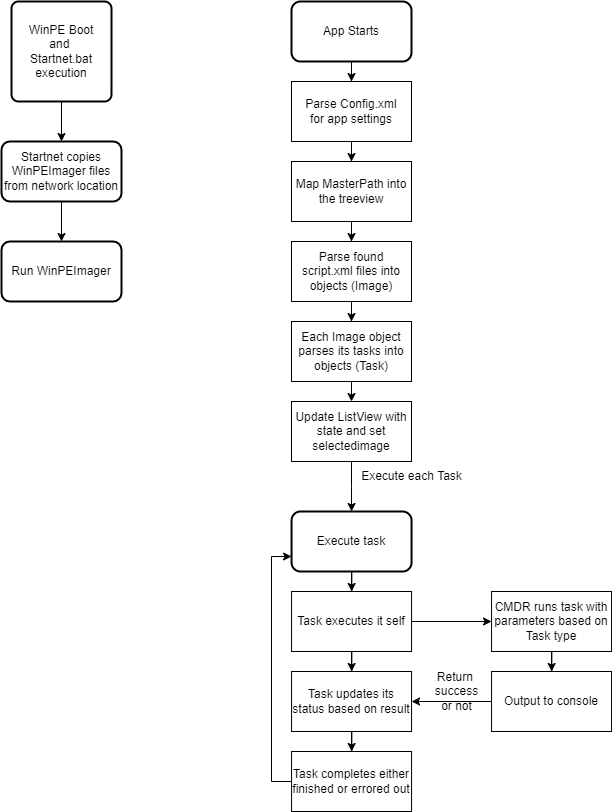

The diagram above was exported from draw.io. Its source (the exported page's mxGraphModel, read from the mxfile embedded in the PNG):
<mxGraphModel dx="2031" dy="1007" grid="1" gridSize="10" guides="1" tooltips="1" connect="1" arrows="1" fold="1" page="1" pageScale="1" pageWidth="850" pageHeight="1100" math="0" shadow="0">
  <root>
    <mxCell id="0" />
    <mxCell id="1" parent="0" />
    <mxCell id="Hs516cWFZGIRWheRYQP3-4" value="" style="edgeStyle=orthogonalEdgeStyle;rounded=0;orthogonalLoop=1;jettySize=auto;html=1;" edge="1" parent="1" source="Hs516cWFZGIRWheRYQP3-1" target="Hs516cWFZGIRWheRYQP3-3">
      <mxGeometry relative="1" as="geometry" />
    </mxCell>
    <mxCell id="Hs516cWFZGIRWheRYQP3-1" value="WinPE Boot&lt;br&gt;and&amp;nbsp;&lt;br&gt;Startnet.bat execution" style="rounded=1;whiteSpace=wrap;html=1;absoluteArcSize=1;arcSize=14;strokeWidth=2;" vertex="1" parent="1">
      <mxGeometry x="120" y="40" width="100" height="100" as="geometry" />
    </mxCell>
    <mxCell id="Hs516cWFZGIRWheRYQP3-6" value="" style="edgeStyle=orthogonalEdgeStyle;rounded=0;orthogonalLoop=1;jettySize=auto;html=1;" edge="1" parent="1" source="Hs516cWFZGIRWheRYQP3-3" target="Hs516cWFZGIRWheRYQP3-5">
      <mxGeometry relative="1" as="geometry" />
    </mxCell>
    <mxCell id="Hs516cWFZGIRWheRYQP3-3" value="Startnet copies WinPEImager files from network location" style="whiteSpace=wrap;html=1;rounded=1;arcSize=14;strokeWidth=2;" vertex="1" parent="1">
      <mxGeometry x="110" y="180" width="120" height="60" as="geometry" />
    </mxCell>
    <mxCell id="Hs516cWFZGIRWheRYQP3-5" value="Run WinPEImager" style="whiteSpace=wrap;html=1;rounded=1;arcSize=14;strokeWidth=2;" vertex="1" parent="1">
      <mxGeometry x="110" y="280" width="120" height="60" as="geometry" />
    </mxCell>
    <mxCell id="Hs516cWFZGIRWheRYQP3-9" value="" style="edgeStyle=orthogonalEdgeStyle;rounded=0;orthogonalLoop=1;jettySize=auto;html=1;" edge="1" parent="1" source="Hs516cWFZGIRWheRYQP3-7" target="Hs516cWFZGIRWheRYQP3-8">
      <mxGeometry relative="1" as="geometry" />
    </mxCell>
    <mxCell id="Hs516cWFZGIRWheRYQP3-7" value="App Starts" style="rounded=1;whiteSpace=wrap;html=1;strokeWidth=2;" vertex="1" parent="1">
      <mxGeometry x="400" y="40" width="120" height="60" as="geometry" />
    </mxCell>
    <mxCell id="Hs516cWFZGIRWheRYQP3-11" value="" style="edgeStyle=orthogonalEdgeStyle;rounded=0;orthogonalLoop=1;jettySize=auto;html=1;" edge="1" parent="1" source="Hs516cWFZGIRWheRYQP3-8" target="Hs516cWFZGIRWheRYQP3-10">
      <mxGeometry relative="1" as="geometry" />
    </mxCell>
    <mxCell id="Hs516cWFZGIRWheRYQP3-8" value="Parse Config.xml&lt;br&gt;for app settings" style="rounded=0;whiteSpace=wrap;html=1;" vertex="1" parent="1">
      <mxGeometry x="400" y="120" width="120" height="60" as="geometry" />
    </mxCell>
    <mxCell id="Hs516cWFZGIRWheRYQP3-13" value="" style="edgeStyle=orthogonalEdgeStyle;rounded=0;orthogonalLoop=1;jettySize=auto;html=1;" edge="1" parent="1" source="Hs516cWFZGIRWheRYQP3-10" target="Hs516cWFZGIRWheRYQP3-12">
      <mxGeometry relative="1" as="geometry" />
    </mxCell>
    <mxCell id="Hs516cWFZGIRWheRYQP3-10" value="Map MasterPath into the treeview" style="whiteSpace=wrap;html=1;rounded=0;" vertex="1" parent="1">
      <mxGeometry x="400" y="200" width="120" height="60" as="geometry" />
    </mxCell>
    <mxCell id="Hs516cWFZGIRWheRYQP3-15" value="" style="edgeStyle=orthogonalEdgeStyle;rounded=0;orthogonalLoop=1;jettySize=auto;html=1;" edge="1" parent="1" source="Hs516cWFZGIRWheRYQP3-12" target="Hs516cWFZGIRWheRYQP3-14">
      <mxGeometry relative="1" as="geometry" />
    </mxCell>
    <mxCell id="Hs516cWFZGIRWheRYQP3-12" value="Parse found script.xml files into objects (Image)" style="whiteSpace=wrap;html=1;rounded=0;" vertex="1" parent="1">
      <mxGeometry x="400" y="280" width="120" height="60" as="geometry" />
    </mxCell>
    <mxCell id="Hs516cWFZGIRWheRYQP3-20" value="" style="edgeStyle=orthogonalEdgeStyle;rounded=0;orthogonalLoop=1;jettySize=auto;html=1;" edge="1" parent="1" source="Hs516cWFZGIRWheRYQP3-14">
      <mxGeometry relative="1" as="geometry">
        <mxPoint x="460.0588235294117" y="440" as="targetPoint" />
      </mxGeometry>
    </mxCell>
    <mxCell id="Hs516cWFZGIRWheRYQP3-14" value="Each Image object parses its tasks into objects (Task)" style="whiteSpace=wrap;html=1;rounded=0;" vertex="1" parent="1">
      <mxGeometry x="400" y="360" width="120" height="60" as="geometry" />
    </mxCell>
    <mxCell id="Hs516cWFZGIRWheRYQP3-22" value="Update ListView with state and set selectedimage" style="whiteSpace=wrap;html=1;rounded=0;strokeWidth=1;" vertex="1" parent="1">
      <mxGeometry x="400" y="440" width="120" height="60" as="geometry" />
    </mxCell>
    <mxCell id="Hs516cWFZGIRWheRYQP3-52" value="" style="edgeStyle=orthogonalEdgeStyle;rounded=0;orthogonalLoop=1;jettySize=auto;html=1;entryX=0.5;entryY=0;entryDx=0;entryDy=0;" edge="1" parent="1" target="Hs516cWFZGIRWheRYQP3-67">
      <mxGeometry relative="1" as="geometry">
        <mxPoint x="460.0944827586205" y="520" as="targetPoint" />
        <mxPoint x="460.0011764705883" y="500" as="sourcePoint" />
      </mxGeometry>
    </mxCell>
    <mxCell id="Hs516cWFZGIRWheRYQP3-54" value="" style="edgeStyle=orthogonalEdgeStyle;rounded=0;orthogonalLoop=1;jettySize=auto;html=1;" edge="1" parent="1" target="Hs516cWFZGIRWheRYQP3-57">
      <mxGeometry relative="1" as="geometry">
        <mxPoint x="460.0944827586205" y="610" as="sourcePoint" />
      </mxGeometry>
    </mxCell>
    <mxCell id="Hs516cWFZGIRWheRYQP3-55" value="" style="edgeStyle=orthogonalEdgeStyle;rounded=0;orthogonalLoop=1;jettySize=auto;html=1;" edge="1" parent="1" source="Hs516cWFZGIRWheRYQP3-57" target="Hs516cWFZGIRWheRYQP3-59">
      <mxGeometry relative="1" as="geometry" />
    </mxCell>
    <mxCell id="Hs516cWFZGIRWheRYQP3-56" value="" style="edgeStyle=orthogonalEdgeStyle;rounded=0;orthogonalLoop=1;jettySize=auto;html=1;" edge="1" parent="1" source="Hs516cWFZGIRWheRYQP3-57" target="Hs516cWFZGIRWheRYQP3-64">
      <mxGeometry relative="1" as="geometry" />
    </mxCell>
    <mxCell id="Hs516cWFZGIRWheRYQP3-57" value="Task executes it self" style="whiteSpace=wrap;html=1;rounded=0;strokeWidth=1;" vertex="1" parent="1">
      <mxGeometry x="400.06" y="630" width="120" height="60" as="geometry" />
    </mxCell>
    <mxCell id="Hs516cWFZGIRWheRYQP3-58" value="" style="edgeStyle=orthogonalEdgeStyle;rounded=0;orthogonalLoop=1;jettySize=auto;html=1;" edge="1" parent="1" source="Hs516cWFZGIRWheRYQP3-59" target="Hs516cWFZGIRWheRYQP3-61">
      <mxGeometry relative="1" as="geometry" />
    </mxCell>
    <mxCell id="Hs516cWFZGIRWheRYQP3-59" value="CMDR runs task with parameters based on Task type" style="whiteSpace=wrap;html=1;rounded=0;strokeWidth=1;" vertex="1" parent="1">
      <mxGeometry x="600.06" y="630" width="120" height="60" as="geometry" />
    </mxCell>
    <mxCell id="Hs516cWFZGIRWheRYQP3-60" style="edgeStyle=orthogonalEdgeStyle;rounded=0;orthogonalLoop=1;jettySize=auto;html=1;entryX=1;entryY=0.5;entryDx=0;entryDy=0;" edge="1" parent="1" source="Hs516cWFZGIRWheRYQP3-61" target="Hs516cWFZGIRWheRYQP3-64">
      <mxGeometry relative="1" as="geometry" />
    </mxCell>
    <mxCell id="Hs516cWFZGIRWheRYQP3-61" value="Output to console" style="whiteSpace=wrap;html=1;rounded=0;strokeWidth=1;" vertex="1" parent="1">
      <mxGeometry x="600.06" y="710" width="120" height="60" as="geometry" />
    </mxCell>
    <mxCell id="Hs516cWFZGIRWheRYQP3-62" value="Return &lt;br&gt;success&lt;br&gt;or not" style="text;html=1;align=center;verticalAlign=middle;resizable=0;points=[];autosize=1;strokeColor=none;fillColor=none;" vertex="1" parent="1">
      <mxGeometry x="530.06" y="700" width="70" height="60" as="geometry" />
    </mxCell>
    <mxCell id="Hs516cWFZGIRWheRYQP3-63" value="" style="edgeStyle=orthogonalEdgeStyle;rounded=0;orthogonalLoop=1;jettySize=auto;html=1;" edge="1" parent="1" source="Hs516cWFZGIRWheRYQP3-64" target="Hs516cWFZGIRWheRYQP3-66">
      <mxGeometry relative="1" as="geometry" />
    </mxCell>
    <mxCell id="Hs516cWFZGIRWheRYQP3-64" value="Task updates its status based on result" style="whiteSpace=wrap;html=1;rounded=0;strokeWidth=1;" vertex="1" parent="1">
      <mxGeometry x="400.06" y="710" width="120" height="60" as="geometry" />
    </mxCell>
    <mxCell id="Hs516cWFZGIRWheRYQP3-65" style="edgeStyle=orthogonalEdgeStyle;rounded=0;orthogonalLoop=1;jettySize=auto;html=1;entryX=0;entryY=0.75;entryDx=0;entryDy=0;" edge="1" parent="1" source="Hs516cWFZGIRWheRYQP3-66" target="Hs516cWFZGIRWheRYQP3-67">
      <mxGeometry relative="1" as="geometry">
        <Array as="points">
          <mxPoint x="380.06" y="820" />
          <mxPoint x="380.06" y="595" />
        </Array>
      </mxGeometry>
    </mxCell>
    <mxCell id="Hs516cWFZGIRWheRYQP3-66" value="Task completes either finished or errored out" style="whiteSpace=wrap;html=1;rounded=0;strokeWidth=1;" vertex="1" parent="1">
      <mxGeometry x="400.06" y="790" width="120" height="60" as="geometry" />
    </mxCell>
    <mxCell id="Hs516cWFZGIRWheRYQP3-67" value="Execute task" style="rounded=1;whiteSpace=wrap;html=1;strokeWidth=2;" vertex="1" parent="1">
      <mxGeometry x="400.06" y="550" width="120" height="60" as="geometry" />
    </mxCell>
    <mxCell id="Hs516cWFZGIRWheRYQP3-68" value="Execute each Task" style="text;html=1;align=center;verticalAlign=middle;resizable=0;points=[];autosize=1;strokeColor=none;fillColor=none;" vertex="1" parent="1">
      <mxGeometry x="460" y="500" width="120" height="30" as="geometry" />
    </mxCell>
  </root>
</mxGraphModel>